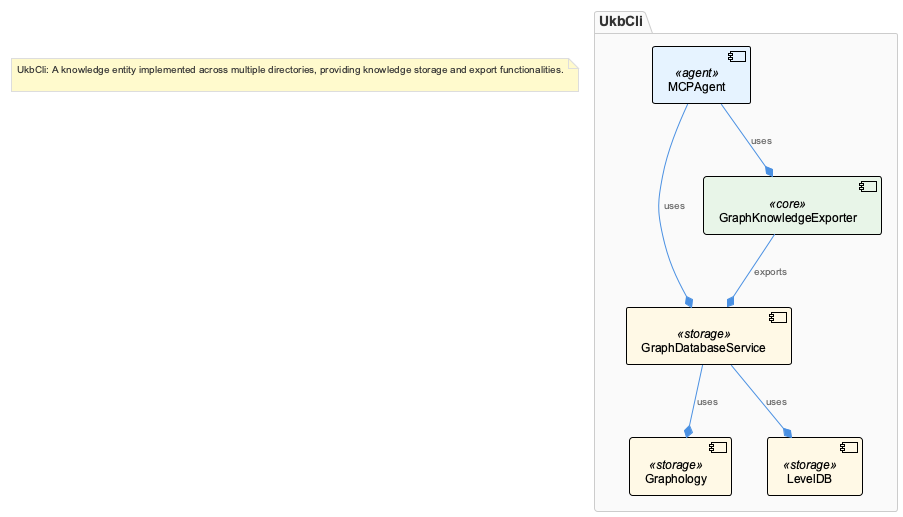

The diagram above was rendered by PlantUML. Its source (embedded in the PNG):
@startuml
!include /Users/q284340/Agentic/coding/docs/puml/_standard-style.puml

package "UkbCli" as UkbCli {
  component "MCPAgent" as MCPAgent <<agent>>
  component "GraphDatabaseService" as GraphDatabaseService <<storage>>
  component "GraphKnowledgeExporter" as GraphKnowledgeExporter <<core>>
  component "Graphology" as Graphology <<storage>>
  component "LevelDB" as LevelDB <<storage>>
}

MCPAgent --* GraphDatabaseService : uses
MCPAgent --* GraphKnowledgeExporter : uses
GraphDatabaseService --* Graphology : uses
GraphDatabaseService --* LevelDB : uses
GraphKnowledgeExporter --* GraphDatabaseService : exports

note as AutoNote1
  UkbCli: A knowledge entity implemented across multiple directories, providing knowledge storage and export functionalities.

end note

@enduml